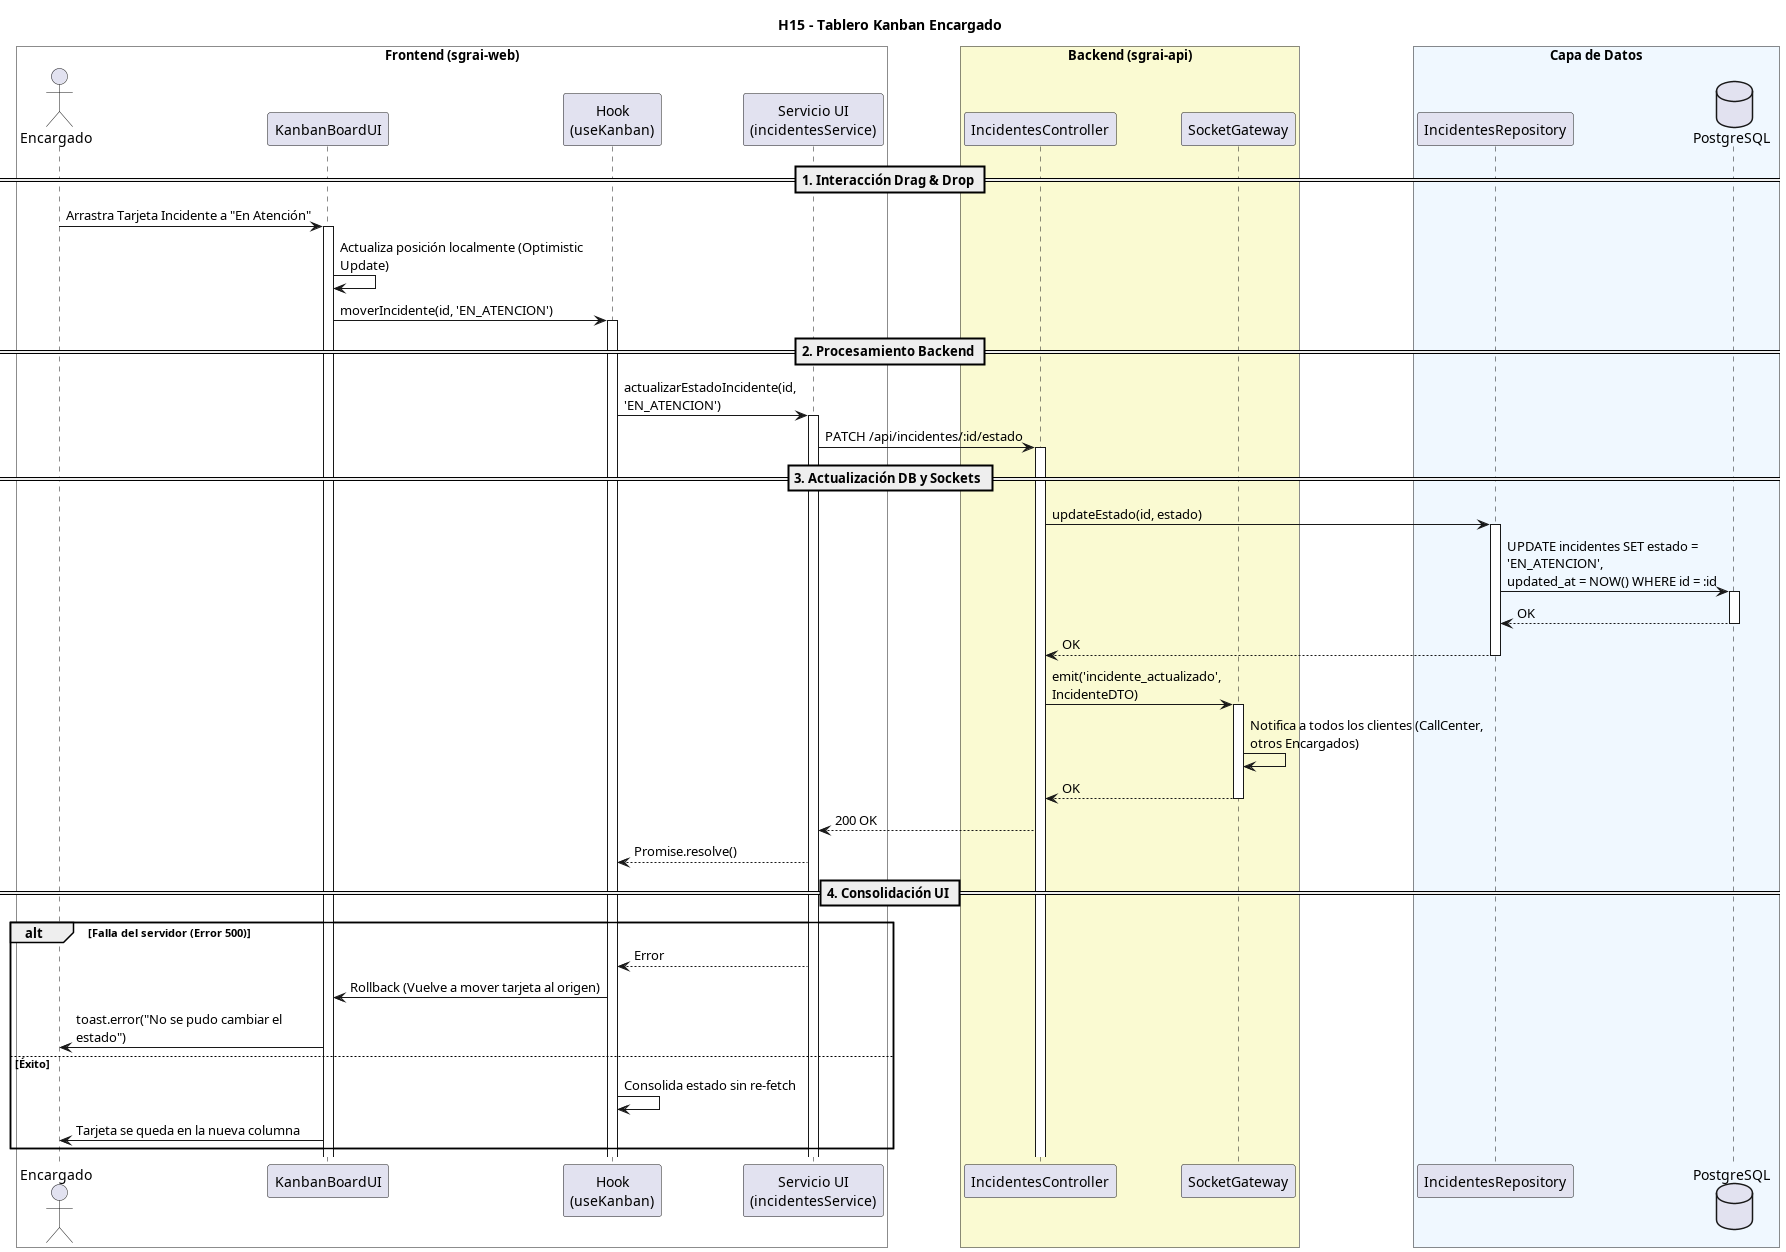

The diagram above was rendered by PlantUML. Its source (embedded in the PNG):
@startuml
title H15 - Tablero Kanban Encargado
skinparam maxMessageSize 250

box "Frontend (sgrai-web)" #White
actor "Encargado" as user
participant "KanbanBoardUI" as view
participant "Hook\n(useKanban)" as hook
participant "Servicio UI\n(incidentesService)" as service
end box

box "Backend (sgrai-api)" #LightGoldenRodYellow
participant "IncidentesController" as controller
participant "SocketGateway" as socket
end box

box "Capa de Datos" #F0F8FF
participant "IncidentesRepository" as repository
database "PostgreSQL" as db
end box

== 1. Interacción Drag & Drop ==
user -> view ++: Arrastra Tarjeta Incidente a "En Atención"
view -> view: Actualiza posición localmente (Optimistic Update)
view -> hook ++: moverIncidente(id, 'EN_ATENCION')

== 2. Procesamiento Backend ==
hook -> service ++: actualizarEstadoIncidente(id, 'EN_ATENCION')
service -> controller ++: PATCH /api/incidentes/:id/estado

== 3. Actualización DB y Sockets ==
controller -> repository ++: updateEstado(id, estado)
repository -> db ++: UPDATE incidentes SET estado = 'EN_ATENCION', \nupdated_at = NOW() WHERE id = :id
return OK
return OK

controller -> socket ++: emit('incidente_actualizado', IncidenteDTO)
socket -> socket: Notifica a todos los clientes (CallCenter, otros Encargados)
return OK

controller --> service: 200 OK
service --> hook: Promise.resolve()

== 4. Consolidación UI ==
alt Falla del servidor (Error 500)
    service --> hook: Error
    hook -> view: Rollback (Vuelve a mover tarjeta al origen)
    view -> user: toast.error("No se pudo cambiar el estado")
else Éxito
    hook -> hook: Consolida estado sin re-fetch
    view -> user: Tarjeta se queda en la nueva columna
end
@enduml